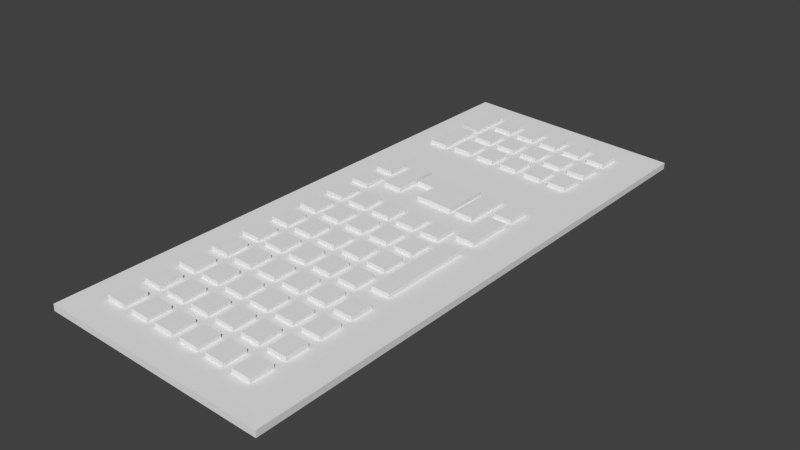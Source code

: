 # Source: Keyboard.blend  (saved by Blender 2.79.0; exported with 4.5.12 LTS)
import bpy
from mathutils import Matrix  # noqa: F401  (used for matrix-valued properties, if any)

bpy.ops.wm.read_factory_settings(use_empty=True)
scene = bpy.context.scene
scene.name = 'Scene'

# ---- collections
col_collection_1 = bpy.data.collections.new('Collection 1'); scene.collection.children.link(col_collection_1)

# ---- materials (node trees are filled in below, after node groups)
mat_material_004 = bpy.data.materials.new('Material.004')
mat_material_004.alpha_threshold = 0.0
mat_material_004.use_transparent_shadow = False
mat_material_004.roughness = 0.5
mat_material_005 = bpy.data.materials.new('Material.005')
mat_material_005.alpha_threshold = 0.0
mat_material_005.use_transparent_shadow = False
mat_material_005.roughness = 0.5
mat_material_006 = bpy.data.materials.new('Material.006')
mat_material_006.alpha_threshold = 0.0
mat_material_006.use_transparent_shadow = False
mat_material_006.roughness = 0.5

# ---- material node trees

# ---- world
world_world = bpy.data.worlds.new('World'); scene.world = world_world
world_world.color = (0.05088, 0.05088, 0.05088)
world_world.use_sun_shadow = False
world_world.sun_shadow_jitter_overblur = 0.0
world_world.cycles.sampling_method = 'MANUAL'

# ---- meshes
me_plane_001 = bpy.data.meshes.new('Plane.001')
me_plane_001.from_pydata([(-1.0, -1.0, 0.0), (1.0, -1.0, 0.0), (-1.0, 1.0, 0.0), (1.0, 1.0, 0.0), (-1.0, 0.0, 0.0), (0.0, -1.0, 0.0), (1.0, 0.0, 0.0), (0.0, 1.0, 0.0), (-0.02119, -0.01059, 0.0), (-1.0, -0.5, 0.0), (0.5, -1.0, 0.0), (1.0, 0.5, 0.0), (-0.5, 1.0, 0.0), (-1.0, 0.5, 0.0), (-0.5, -1.0, 0.0), (1.0, -0.5, 0.0), (0.5, 1.0, 0.0), (-0.02119, -0.5106, 0.0), (-0.5212, -0.01059, 0.0), (0.4788, -0.5106, 0.0), (-0.5212, -0.5106, 0.0), (-1.0, -0.75, 0.0), (0.75, -1.0, 0.0), (1.0, 0.75, 0.0), (-0.75, 1.0, 0.0), (-1.0, 0.25, 0.0), (-0.25, -1.0, 0.0), (1.0, -0.25, 0.0), (0.25, 1.0, 0.0), (-0.02119, 0.7606, 0.0), (-0.02119, -0.2606, 0.0), (-0.7712, -0.01059, 0.0), (0.2288, -0.01059, 0.0), (-1.0, -0.25, 0.0), (0.25, -1.0, 0.0), (1.0, 0.25, 0.0), (-0.25, 1.0, 0.0), (-1.0, 0.75, 0.0), (-0.75, -1.0, 0.0), (1.0, -0.75, 0.0), (0.75, 1.0, 0.0), (-0.02119, -0.7606, 0.0), (-0.2712, -0.01059, 0.0), (0.4788, -0.2712, 0.0), (0.4788, -0.7606, 0.0), (0.2288, -0.5106, 0.0), (-0.5212, -0.2606, 0.0), (-0.5212, -0.7606, 0.0), (-0.7712, -0.5106, 0.0), (-0.2712, -0.5106, 0.0), (-0.5212, 0.7606, 0.0), (-0.5212, 0.25, 0.0), (0.4788, 0.7606, 0.0), (0.4788, 0.2394, 0.0), (0.2288, 0.25, 0.0), (0.2288, 0.7606, 0.0), (-0.322, 0.2479, 0.0), (-0.7712, 0.2394, 0.0), (-0.7712, 0.7288, 0.0), (-0.2712, -0.7606, 0.0), (-0.7712, -0.7606, 0.0), (-0.7712, -0.2606, 0.0), (0.2288, -0.7606, 0.0), (0.2288, -0.2606, 0.0), (-0.2712, -0.2606, 0.0), (-0.2712, 0.7606, 0.0), (-1.0, -0.875, 0.0), (1.0, -0.875, 0.0), (-0.02119, -0.8856, 0.0), (0.4788, -0.8856, 0.0), (-0.5212, -0.8856, 0.0), (-0.2712, -0.8856, 0.0), (-0.7712, -0.8856, 0.0), (0.2288, -0.8856, 0.0), (1.0, -0.625, 0.0), (-0.02119, -0.6356, 0.0), (0.4788, -0.6356, 0.0), (-0.5212, -0.6356, 0.0), (-1.0, -0.625, 0.0), (-0.2712, -0.6356, 0.0), (-0.7712, -0.6356, 0.0), (0.2288, -0.6356, 0.0), (-1.0, -0.375, 0.0), (1.0, -0.375, 0.0), (-0.02119, -0.3856, 0.0), (-0.5212, -0.3856, 0.0), (-0.7712, -0.3856, 0.0), (0.2288, -0.3856, 0.0), (-0.2712, -0.3856, 0.0), (1.0, -0.125, 0.0), (-0.02119, -0.1356, 0.0), (0.4788, -0.1038, 0.0), (-0.5212, -0.1356, 0.0), (-1.0, -0.125, 0.0), (-0.7712, -0.1356, 0.0), (0.2288, -0.1356, 0.0), (-0.2712, -0.1356, 0.0), (-1.0, 0.125, 0.0), (1.0, 0.125, 0.0), (0.4788, 0.125, 0.0), (-0.7712, 0.1144, 0.0), (1.0, 0.375, 0.0), (-1.0, 0.375, 0.0), (-1.0, 0.625, 0.0), (1.0, 0.625, 0.0), (-0.02119, 0.6356, 0.0), (-0.5212, 0.6356, 0.0), (0.4788, 0.6356, 0.0), (0.2288, 0.6356, 0.0), (-0.7712, 0.625, 0.0), (-0.2712, 0.6356, 0.0), (1.0, 0.875, 0.0), (-0.02119, 0.8856, 0.0), (-0.5212, 0.8856, 0.0), (0.4788, 0.8856, 0.0), (-1.0, 0.875, 0.0), (0.2288, 0.8856, 0.0), (-0.7712, 0.8962, 0.0), (-0.2712, 0.8856, 0.0), (-0.02119, -0.05191, 0.0), (0.1462, -0.01059, 0.0), (-0.02119, -0.5519, 0.0), (-0.3538, -0.01059, 0.0), (0.4788, -0.02012, 0.0), (0.4788, -0.5519, 0.0), (0.1462, -0.5106, 0.0), (0.6462, -0.5106, 0.0), (-0.5212, -0.05191, 0.0), (-0.5212, -0.5519, 0.0), (-0.3538, -0.5106, 0.0), (-0.02119, 0.6769, 0.0), (-0.02119, -0.3019, 0.0), (-0.6038, -0.01059, 0.0), (0.3962, -0.01059, 0.0), (0.01271, 0.1642, 0.0), (-0.02119, -0.8019, 0.0), (-0.1038, -0.01059, 0.0), (0.4788, -0.3549, 0.0), (0.4788, -0.8019, 0.0), (0.3962, -0.5106, 0.0), (-0.5212, -0.3019, 0.0), (-0.5212, -0.8019, 0.0), (-0.6038, -0.5106, 0.0), (-0.1038, -0.5106, 0.0), (-0.5212, 0.6769, 0.0), (-0.5212, 0.1663, 0.0), (0.4788, 0.6769, 0.0), (0.4788, 0.2087, 0.0), (0.6462, 0.2394, 0.0), (0.2288, 0.1663, 0.0), (0.1801, 0.2479, 0.0), (0.3962, 0.25, 0.0), (0.2288, 0.6769, 0.0), (0.1462, 0.7606, 0.0), (0.3962, 0.7606, 0.0), (-0.3538, 0.25, 0.0), (-0.1547, 0.2479, 0.0), (-0.7712, 0.1981, 0.0), (-0.6038, 0.2394, 0.0), (-0.7712, 0.7087, 0.0), (-0.6038, 0.7288, 0.0), (-0.2712, -0.5519, 0.0), (-0.2712, -0.8019, 0.0), (-0.3538, -0.7606, 0.0), (-0.1038, -0.7606, 0.0), (-0.7712, -0.5519, 0.0), (-0.7712, -0.8019, 0.0), (-0.6038, -0.7606, 0.0), (-0.7712, -0.05191, 0.0), (-0.7712, -0.3019, 0.0), (-0.6038, -0.2606, 0.0), (0.6462, -0.7606, 0.0), (0.2288, -0.5519, 0.0), (0.2288, -0.8019, 0.0), (0.1462, -0.7606, 0.0), (0.3962, -0.7606, 0.0), (0.2288, -0.05191, 0.0), (0.2288, -0.3019, 0.0), (0.1462, -0.2606, 0.0), (0.3962, -0.2606, 0.0), (0.6462, -0.2712, 0.0), (-0.2712, -0.05191, 0.0), (-0.2712, -0.3019, 0.0), (-0.3538, -0.2606, 0.0), (-0.1038, -0.2606, 0.0), (-0.2712, 0.6769, 0.0), (-0.3538, 0.7606, 0.0), (-0.1038, 0.7606, 0.0), (0.6462, 0.7606, 0.0), (0.3962, -0.8856, 0.0), (0.1462, -0.8856, 0.0), (0.6462, -0.8856, 0.0), (-0.6038, -0.8856, 0.0), (-0.1038, -0.8856, 0.0), (-0.3538, -0.8856, 0.0), (-0.02119, -0.6769, 0.0), (0.4788, -0.6769, 0.0), (-0.5212, -0.6769, 0.0), (-0.2712, -0.6769, 0.0), (-0.7712, -0.6769, 0.0), (0.2288, -0.6769, 0.0), (0.1462, -0.6356, 0.0), (0.6462, -0.6356, 0.0), (-0.3538, -0.6356, 0.0), (-0.1038, -0.6356, 0.0), (-0.6038, -0.6356, 0.0), (0.3962, -0.6356, 0.0), (-0.02119, -0.4269, 0.0), (0.4788, -0.4269, 0.0), (-0.5212, -0.4269, 0.0), (-0.7712, -0.4269, 0.0), (0.2288, -0.4269, 0.0), (-0.2712, -0.4269, 0.0), (-0.1038, -0.3856, 0.0), (-0.3538, -0.3856, 0.0), (0.3962, -0.3856, 0.0), (0.1462, -0.3856, 0.0), (-0.6038, -0.3856, 0.0), (-0.02119, -0.1769, 0.0), (0.4788, -0.1875, 0.0), (-0.5212, -0.1769, 0.0), (-0.7712, -0.1769, 0.0), (0.2288, -0.1769, 0.0), (-0.2712, -0.1769, 0.0), (-0.3538, -0.1356, 0.0), (0.6462, -0.1038, 0.0), (0.1462, -0.1356, 0.0), (-0.6038, -0.1356, 0.0), (0.3962, -0.1356, 0.0), (-0.1038, -0.1356, 0.0), (-0.02119, 0.07309, 0.0), (-0.5212, 0.07309, 0.0), (0.4788, 0.04131, 0.0), (0.2288, 0.07309, 0.0), (-0.2712, 0.07309, 0.0), (-0.7712, 0.07309, 0.0), (-0.6038, 0.1144, 0.0), (0.6462, 0.125, 0.0), (0.01271, 0.3316, 0.0), (-0.5212, 0.3337, 0.0), (0.4788, 0.3231, 0.0), (0.2288, 0.3337, 0.0), (-0.322, 0.3316, 0.0), (-0.7712, 0.3231, 0.0), (-0.02119, 0.5519, 0.0), (-0.5212, 0.5519, 0.0), (0.4788, 0.5519, 0.0), (0.2288, 0.5519, 0.0), (-0.7712, 0.5413, 0.0), (-0.2712, 0.5519, 0.0), (0.6462, 0.6356, 0.0), (-0.1038, 0.6356, 0.0), (-0.3538, 0.6356, 0.0), (-0.6038, 0.625, 0.0), (0.3962, 0.6356, 0.0), (0.1462, 0.6356, 0.0), (-0.02119, 0.8019, 0.0), (-0.5212, 0.8019, 0.0), (0.4788, 0.8019, 0.0), (0.2288, 0.8019, 0.0), (-0.7712, 0.8125, 0.0), (-0.2712, 0.8019, 0.0), (0.6462, 0.8856, 0.0), (-0.3538, 0.8856, 0.0), (0.1462, 0.8856, 0.0), (0.3962, 0.8856, 0.0), (-0.6038, 0.8962, 0.0), (-0.1038, 0.8856, 0.0), (-0.1038, 0.8019, 0.0), (-0.6038, 0.8125, 0.0), (0.3962, 0.8019, 0.0), (0.1462, 0.8019, 0.0), (-0.3538, 0.8019, 0.0), (0.6462, 0.8019, 0.0), (0.1462, 0.5519, 0.0), (0.3962, 0.5519, 0.0), (-0.6038, 0.5413, 0.0), (-0.3538, 0.5519, 0.0), (-0.1038, 0.5519, 0.0), (0.6462, 0.5519, 0.0), (-0.6038, 0.3231, 0.0), (-0.1547, 0.3316, 0.0), (0.3962, 0.3337, 0.0), (0.6462, 0.3231, 0.0), (0.1801, 0.3316, 0.0), (-0.3538, 0.3337, 0.0), (0.6462, 0.04131, 0.0), (0.1462, 0.07309, 0.0), (0.3962, 0.07309, 0.0), (-0.3538, 0.07309, 0.0), (-0.1038, 0.07309, 0.0), (-0.6038, 0.07309, 0.0), (-0.1038, -0.1769, 0.0), (0.3962, -0.1769, 0.0), (-0.6038, -0.1769, 0.0), (0.1462, -0.1769, 0.0), (0.6462, -0.1875, 0.0), (-0.3538, -0.1769, 0.0), (-0.6038, -0.4269, 0.0), (0.1462, -0.4269, 0.0), (0.3962, -0.4269, 0.0), (0.6462, -0.4269, 0.0), (-0.3538, -0.4269, 0.0), (-0.1038, -0.4269, 0.0), (0.3962, -0.6769, 0.0), (-0.6038, -0.6769, 0.0), (-0.1038, -0.6769, 0.0), (-0.3538, -0.6769, 0.0), (0.6462, -0.6769, 0.0), (0.1462, -0.6769, 0.0), (0.6462, 0.6769, 0.0), (-0.1038, 0.6769, 0.0), (-0.3538, 0.6769, 0.0), (-0.1038, -0.3019, 0.0), (-0.3538, -0.3019, 0.0), (-0.3538, -0.05191, 0.0), (0.6462, -0.3549, 0.0), (0.6462, -0.02012, 0.0), (0.3962, -0.3019, 0.0), (0.1462, -0.3019, 0.0), (0.1462, -0.05191, 0.0), (0.3962, -0.8019, 0.0), (0.1462, -0.8019, 0.0), (0.1462, -0.5519, 0.0), (0.6462, -0.8019, 0.0), (0.6462, -0.5519, 0.0), (-0.6038, -0.3019, 0.0), (-0.6038, -0.8019, 0.0), (-0.1038, -0.8019, 0.0), (-0.3538, -0.8019, 0.0), (-0.3538, -0.5519, 0.0), (-0.6038, 0.7087, 0.0), (-0.6038, 0.1981, 0.0), (-0.1547, 0.1642, 0.0), (-0.3538, 0.1663, 0.0), (0.3962, 0.6769, 0.0), (0.1462, 0.6769, 0.0), (0.3962, 0.1663, 0.0), (0.1801, 0.1642, 0.0), (0.6462, 0.2087, 0.0), (-0.1038, -0.5519, 0.0), (-0.6038, -0.5519, 0.0), (-0.6038, -0.05191, 0.0), (0.3962, -0.5519, 0.0), (0.3962, -0.05191, 0.0), (-0.1038, -0.05191, 0.0), (0.1462, -0.01059, 0.1468), (-0.02119, -0.01059, 0.1468), (-0.3538, -0.01059, 0.1468), (-0.5212, -0.01059, 0.1468), (0.1462, -0.5106, 0.1468), (-0.02119, -0.5106, 0.1468), (0.6462, -0.5106, 0.1468), (0.4788, -0.5106, 0.1468), (-0.3538, -0.5106, 0.1468), (-0.5212, -0.5106, 0.1468), (-0.02119, 0.6769, 0.1468), (-0.02119, 0.7606, 0.1468), (-0.6038, -0.01059, 0.1468), (-0.7712, -0.01059, 0.1468), (0.3962, -0.01059, 0.1468), (0.2288, -0.01059, 0.1468), (0.01271, 0.1642, 0.1468), (0.01271, 0.2479, 0.1468), (-0.1038, -0.01059, 0.1468), (-0.2712, -0.01059, 0.1468), (0.4788, -0.3549, 0.1468), (0.4788, -0.2712, 0.1468), (0.3962, -0.5106, 0.1468), (0.2288, -0.5106, 0.1468), (-0.6038, -0.5106, 0.1468), (-0.7712, -0.5106, 0.1468), (-0.1038, -0.5106, 0.1468), (-0.2712, -0.5106, 0.1468), (-0.5212, 0.6769, 0.1468), (-0.5212, 0.7606, 0.1468), (-0.5212, 0.1663, 0.1468), (-0.5212, 0.25, 0.1468), (0.4788, 0.6769, 0.1468), (0.4788, 0.7606, 0.1468), (0.6462, 0.2394, 0.1468), (0.4788, 0.2394, 0.1468), (0.2288, 0.1663, 0.1468), (0.2288, 0.25, 0.1468), (0.1801, 0.2479, 0.1468), (0.3962, 0.25, 0.1468), (0.2288, 0.6769, 0.1468), (0.2288, 0.7606, 0.1468), (0.1462, 0.7606, 0.1468), (0.3962, 0.7606, 0.1468), (-0.3538, 0.25, 0.1468), (-0.1547, 0.2479, 0.1468), (-0.322, 0.2479, 0.1468), (-0.6038, 0.2394, 0.1468), (-0.7712, 0.2394, 0.1468), (-0.6038, 0.7288, 0.1468), (-0.7712, 0.7288, 0.1468), (-0.3538, -0.7606, 0.1468), (-0.5212, -0.7606, 0.1468), (-0.1038, -0.7606, 0.1468), (-0.2712, -0.7606, 0.1468), (-0.6038, -0.7606, 0.1468), (-0.7712, -0.7606, 0.1468), (-0.6038, -0.2606, 0.1468), (-0.7712, -0.2606, 0.1468), (0.6462, -0.7606, 0.1468), (0.4788, -0.7606, 0.1468), (0.1462, -0.7606, 0.1468), (-0.02119, -0.7606, 0.1468), (0.3962, -0.7606, 0.1468), (0.2288, -0.7606, 0.1468), (0.1462, -0.2606, 0.1468), (-0.02119, -0.2606, 0.1468), (0.3962, -0.2606, 0.1468), (0.2288, -0.2606, 0.1468), (0.6462, -0.2712, 0.1468), (-0.3538, -0.2606, 0.1468), (-0.5212, -0.2606, 0.1468), (-0.1038, -0.2606, 0.1468), (-0.2712, -0.2606, 0.1468), (-0.2712, 0.6769, 0.1468), (-0.2712, 0.7606, 0.1468), (-0.3538, 0.7606, 0.1468), (-0.1038, 0.7606, 0.1468), (0.6462, 0.7606, 0.1468), (0.3962, -0.8856, 0.1468), (0.2288, -0.8856, 0.1468), (0.1462, -0.8856, 0.1468), (-0.02119, -0.8856, 0.1468), (0.6462, -0.8856, 0.1468), (0.4788, -0.8856, 0.1468), (-0.6038, -0.8856, 0.1468), (-0.7712, -0.8856, 0.1468), (-0.1038, -0.8856, 0.1468), (-0.2712, -0.8856, 0.1468), (-0.3538, -0.8856, 0.1468), (-0.5212, -0.8856, 0.1468), (0.1462, -0.6356, 0.1468), (-0.02119, -0.6356, 0.1468), (0.6462, -0.6356, 0.1468), (0.4788, -0.6356, 0.1468), (-0.3538, -0.6356, 0.1468), (-0.5212, -0.6356, 0.1468), (-0.1038, -0.6356, 0.1468), (-0.2712, -0.6356, 0.1468), (-0.6038, -0.6356, 0.1468), (-0.7712, -0.6356, 0.1468), (0.3962, -0.6356, 0.1468), (0.2288, -0.6356, 0.1468), (-0.1038, -0.3856, 0.1468), (-0.2712, -0.3856, 0.1468), (-0.3538, -0.3856, 0.1468), (-0.5212, -0.3856, 0.1468), (0.3962, -0.3856, 0.1468), (0.2288, -0.3856, 0.1468), (0.1462, -0.3856, 0.1468), (-0.02119, -0.3856, 0.1468), (-0.6038, -0.3856, 0.1468), (-0.7712, -0.3856, 0.1468), (0.4788, -0.1875, 0.1468), (0.4788, -0.1038, 0.1468), (-0.3538, -0.1356, 0.1468), (-0.5212, -0.1356, 0.1468), (0.6462, -0.1038, 0.1468), (0.1462, -0.1356, 0.1468), (-0.02119, -0.1356, 0.1468), (-0.6038, -0.1356, 0.1468), (-0.7712, -0.1356, 0.1468), (0.3962, -0.1356, 0.1468), (0.2288, -0.1356, 0.1468), (-0.1038, -0.1356, 0.1468), (-0.2712, -0.1356, 0.1468), (0.4788, 0.04131, 0.1468), (0.4788, 0.125, 0.1468), (-0.6038, 0.1144, 0.1468), (-0.7712, 0.1144, 0.1468), (0.6462, 0.125, 0.1468), (-0.02119, 0.5519, 0.1468), (-0.02119, 0.6356, 0.1468), (-0.5212, 0.5519, 0.1468), (-0.5212, 0.6356, 0.1468), (0.4788, 0.5519, 0.1468), (0.4788, 0.6356, 0.1468), (0.2288, 0.5519, 0.1468), (0.2288, 0.6356, 0.1468), (-0.7712, 0.5413, 0.1468), (-0.7712, 0.625, 0.1468), (-0.2712, 0.5519, 0.1468), (-0.2712, 0.6356, 0.1468), (0.6462, 0.6356, 0.1468), (-0.1038, 0.6356, 0.1468), (-0.3538, 0.6356, 0.1468), (-0.6038, 0.625, 0.1468), (0.3962, 0.6356, 0.1468), (0.1462, 0.6356, 0.1468), (-0.02119, 0.8019, 0.1468), (-0.02119, 0.8856, 0.1468), (-0.5212, 0.8019, 0.1468), (-0.5212, 0.8856, 0.1468), (0.4788, 0.8019, 0.1468), (0.4788, 0.8856, 0.1468), (0.2288, 0.8019, 0.1468), (0.2288, 0.8856, 0.1468), (-0.7712, 0.8125, 0.1468), (-0.7712, 0.8962, 0.1468), (-0.2712, 0.8019, 0.1468), (-0.2712, 0.8856, 0.1468), (0.6462, 0.8856, 0.1468), (-0.3538, 0.8856, 0.1468), (0.1462, 0.8856, 0.1468), (0.3962, 0.8856, 0.1468), (-0.6038, 0.8962, 0.1468), (-0.1038, 0.8856, 0.1468), (-0.02119, -0.05191, 0.1468), (-0.02119, -0.5519, 0.1468), (0.4788, -0.02012, 0.1468), (0.4788, -0.5519, 0.1468), (-0.5212, -0.05191, 0.1468), (-0.5212, -0.5519, 0.1468), (-0.02119, -0.3019, 0.1468), (-0.02119, -0.8019, 0.1468), (0.4788, -0.8019, 0.1468), (-0.5212, -0.3019, 0.1468), (-0.5212, -0.8019, 0.1468), (0.4788, 0.2087, 0.1468), (-0.7712, 0.1981, 0.1468), (-0.7712, 0.7087, 0.1468), (-0.2712, -0.5519, 0.1468), (-0.2712, -0.8019, 0.1468), (-0.7712, -0.5519, 0.1468), (-0.7712, -0.8019, 0.1468), (-0.7712, -0.05191, 0.1468), (-0.7712, -0.3019, 0.1468), (0.2288, -0.5519, 0.1468), (0.2288, -0.8019, 0.1468), (0.2288, -0.05191, 0.1468), (0.2288, -0.3019, 0.1468), (-0.2712, -0.05191, 0.1468), (-0.2712, -0.3019, 0.1468), (-0.02119, -0.6769, 0.1468), (0.4788, -0.6769, 0.1468), (-0.5212, -0.6769, 0.1468), (-0.2712, -0.6769, 0.1468), (-0.7712, -0.6769, 0.1468), (0.2288, -0.6769, 0.1468), (-0.02119, -0.4269, 0.1468), (0.4788, -0.4269, 0.1468), (-0.5212, -0.4269, 0.1468), (-0.7712, -0.4269, 0.1468), (0.2288, -0.4269, 0.1468), (-0.2712, -0.4269, 0.1468), (-0.02119, -0.1769, 0.1468), (-0.5212, -0.1769, 0.1468), (-0.7712, -0.1769, 0.1468), (0.2288, -0.1769, 0.1468), (-0.2712, -0.1769, 0.1468), (-0.02119, 0.07309, 0.1468), (-0.5212, 0.07309, 0.1468), (0.2288, 0.07309, 0.1468), (-0.2712, 0.07309, 0.1468), (-0.7712, 0.07309, 0.1468), (0.01271, 0.3316, 0.1468), (-0.5212, 0.3337, 0.1468), (0.4788, 0.3231, 0.1468), (0.2288, 0.3337, 0.1468), (-0.322, 0.3316, 0.1468), (-0.7712, 0.3231, 0.1468), (-0.1038, 0.8019, 0.1468), (-0.6038, 0.8125, 0.1468), (0.3962, 0.8019, 0.1468), (0.1462, 0.8019, 0.1468), (-0.3538, 0.8019, 0.1468), (0.6462, 0.8019, 0.1468), (0.1462, 0.5519, 0.1468), (0.3962, 0.5519, 0.1468), (-0.6038, 0.5413, 0.1468), (-0.3538, 0.5519, 0.1468), (-0.1038, 0.5519, 0.1468), (0.6462, 0.5519, 0.1468), (-0.6038, 0.3231, 0.1468), (-0.1547, 0.3316, 0.1468), (0.3962, 0.3337, 0.1468), (0.6462, 0.3231, 0.1468), (0.1801, 0.3316, 0.1468), (-0.3538, 0.3337, 0.1468), (0.6462, 0.04131, 0.1468), (0.1462, 0.07309, 0.1468), (0.3962, 0.07309, 0.1468), (-0.3538, 0.07309, 0.1468), (-0.1038, 0.07309, 0.1468), (-0.6038, 0.07309, 0.1468), (-0.1038, -0.1769, 0.1468), (0.3962, -0.1769, 0.1468), (-0.6038, -0.1769, 0.1468), (0.1462, -0.1769, 0.1468), (0.6462, -0.1875, 0.1468), (-0.3538, -0.1769, 0.1468), (-0.6038, -0.4269, 0.1468), (0.1462, -0.4269, 0.1468), (0.3962, -0.4269, 0.1468), (0.6462, -0.4269, 0.1468), (-0.3538, -0.4269, 0.1468), (-0.1038, -0.4269, 0.1468), (0.3962, -0.6769, 0.1468), (-0.6038, -0.6769, 0.1468), (-0.1038, -0.6769, 0.1468), (-0.3538, -0.6769, 0.1468), (0.6462, -0.6769, 0.1468), (0.1462, -0.6769, 0.1468), (0.6462, 0.6769, 0.1468), (-0.1038, 0.6769, 0.1468), (-0.3538, 0.6769, 0.1468), (-0.1038, -0.3019, 0.1468), (-0.3538, -0.3019, 0.1468), (-0.3538, -0.05191, 0.1468), (0.6462, -0.3549, 0.1468), (0.6462, -0.02012, 0.1468), (0.3962, -0.3019, 0.1468), (0.1462, -0.3019, 0.1468), (0.1462, -0.05191, 0.1468), (0.3962, -0.8019, 0.1468), (0.1462, -0.8019, 0.1468), (0.1462, -0.5519, 0.1468), (0.6462, -0.8019, 0.1468), (0.6462, -0.5519, 0.1468), (-0.6038, -0.3019, 0.1468), (-0.6038, -0.8019, 0.1468), (-0.1038, -0.8019, 0.1468), (-0.3538, -0.8019, 0.1468), (-0.3538, -0.5519, 0.1468), (-0.6038, 0.7087, 0.1468), (-0.6038, 0.1981, 0.1468), (-0.1547, 0.1642, 0.1468), (-0.3538, 0.1663, 0.1468), (0.3962, 0.6769, 0.1468), (0.1462, 0.6769, 0.1468), (0.3962, 0.1663, 0.1468), (0.1801, 0.1642, 0.1468), (0.6462, 0.2087, 0.1468), (-0.1038, -0.5519, 0.1468), (-0.6038, -0.5519, 0.1468), (-0.6038, -0.05191, 0.1468), (0.3962, -0.5519, 0.1468), (0.3962, -0.05191, 0.1468), (-0.1038, -0.05191, 0.1468), (-1.0, -0.875, 0.08809), (-1.0, -1.0, 0.08809), (0.75, -1.0, 0.08809), (1.0, -1.0, 0.08809), (1.0, 0.875, 0.08809), (1.0, 1.0, 0.08809), (-0.75, 1.0, 0.08809), (-1.0, 1.0, 0.08809), (-1.0, 0.125, 0.08809), (-1.0, 0.0, 0.08809), (-0.25, -1.0, 0.08809), (0.0, -1.0, 0.08809), (1.0, -0.125, 0.08809), (1.0, 0.0, 0.08809), (0.25, 1.0, 0.08809), (0.0, 1.0, 0.08809), (-0.02119, 0.8856, 0.08809), (-0.02119, -0.05191, 0.08809), (-0.02119, -0.01059, 0.08809), (-0.7712, -0.01059, 0.08809), (0.1462, -0.01059, 0.08809), (-1.0, -0.375, 0.08809), (-1.0, -0.5, 0.08809), (0.25, -1.0, 0.08809), (0.5, -1.0, 0.08809), (1.0, 0.375, 0.08809), (1.0, 0.5, 0.08809), (-0.25, 1.0, 0.08809), (-0.5, 1.0, 0.08809), (-1.0, 0.625, 0.08809), (-1.0, 0.5, 0.08809), (-0.75, -1.0, 0.08809), (-0.5, -1.0, 0.08809), (1.0, -0.625, 0.08809), (1.0, -0.5, 0.08809), (0.75, 1.0, 0.08809), (0.5, 1.0, 0.08809), (0.0, 0.4375, 0.08809), (0.0, 0.5, 0.08809), (-0.02119, -0.5519, 0.08809), (-0.02119, -0.5106, 0.08809), (-0.3538, -0.01059, 0.08809), (-0.5212, -0.01059, 0.08809), (0.625, 0.0, 0.08809), (0.5, 0.0, 0.08809), (0.4788, -0.02012, 0.08809), (0.4788, -0.5519, 0.08809), (0.4788, -0.5106, 0.08809), (0.1462, -0.5106, 0.08809), (0.6462, -0.5106, 0.08809), (-0.5212, -0.05191, 0.08809), (-0.5212, -0.5519, 0.08809), (-0.5212, -0.5106, 0.08809), (-0.7712, -0.5106, 0.08809), (-0.3538, -0.5106, 0.08809), (-0.5212, 0.8856, 0.08809), (-0.5, 0.4375, 0.08809), (-0.5, 0.5, 0.08809), (-0.75, 0.5, 0.08809), (-0.375, 0.5, 0.08809), (0.4788, 0.8856, 0.08809), (0.5, 0.4375, 0.08809), (0.5, 0.5, 0.08809), (0.125, 0.5, 0.08809), (0.625, 0.5, 0.08809), (-1.0, -0.625, 0.08809), (-1.0, -0.75, 0.08809), (1.0, 0.625, 0.08809), (1.0, 0.75, 0.08809), (-1.0, 0.375, 0.08809), (-1.0, 0.25, 0.08809), (1.0, -0.375, 0.08809), (1.0, -0.25, 0.08809), (-0.02119, 0.6769, 0.08809), (-0.02119, 0.7606, 0.08809), (-0.02119, -0.3019, 0.08809), (-0.02119, -0.2606, 0.08809), (-0.6038, -0.01059, 0.08809), (0.3962, -0.01059, 0.08809), (0.2288, -0.01059, 0.08809), (-1.0, -0.125, 0.08809), (-1.0, -0.25, 0.08809), (1.0, 0.125, 0.08809), (1.0, 0.25, 0.08809), (-1.0, 0.875, 0.08809), (-1.0, 0.75, 0.08809), (1.0, -0.875, 0.08809), (1.0, -0.75, 0.08809), (-0.02119, -0.8019, 0.08809), (-0.02119, -0.7606, 0.08809), (-0.1038, -0.01059, 0.08809), (-0.2712, -0.01059, 0.08809), (0.75, 0.0, 0.08809), (0.4788, -0.3549, 0.08809), (0.4788, -0.2712, 0.08809), (0.4788, -0.8019, 0.08809), (0.4788, -0.7606, 0.08809), (0.3962, -0.5106, 0.08809), (0.2288, -0.5106, 0.08809), (0.75, -0.5, 0.08809), (-0.5212, -0.3019, 0.08809), (-0.5212, -0.2606, 0.08809), (-0.5212, -0.8019, 0.08809), (-0.5212, -0.7606, 0.08809), (-0.6038, -0.5106, 0.08809), (-0.1038, -0.5106, 0.08809), (-0.2712, -0.5106, 0.08809), (-0.5212, 0.6769, 0.08809), (-0.5212, 0.7606, 0.08809), (-0.5212, 0.1663, 0.08809), (-0.5212, 0.25, 0.08809), (-0.625, 0.5, 0.08809), (-0.125, 0.5, 0.08809), (-0.25, 0.5, 0.08809), (0.4788, 0.6769, 0.08809), (0.4788, 0.7606, 0.08809), (0.4788, 0.2087, 0.08809), (0.4788, 0.2394, 0.08809), (0.375, 0.5, 0.08809), (0.25, 0.5, 0.08809), (0.75, 0.5, 0.08809), (0.75, 0.4375, 0.08809), (0.75, 0.1875, 0.08809), (0.75, 0.25, 0.08809), (0.6462, 0.2394, 0.08809), (0.25, 0.4375, 0.08809), (0.2288, 0.1663, 0.08809), (0.2288, 0.25, 0.08809), (0.2288, 0.8856, 0.08809), (0.2288, 0.6769, 0.08809), (0.2288, 0.7606, 0.08809), (0.1462, 0.7606, 0.08809), (0.3962, 0.7606, 0.08809), (-0.25, 0.4375, 0.08809), (-0.25, 0.1875, 0.08809), (-0.322, 0.2479, 0.08809), (-0.1547, 0.2479, 0.08809), (-0.75, 0.4375, 0.08809), (-0.7712, 0.1981, 0.08809), (-0.7712, 0.2394, 0.08809), (-0.6038, 0.2394, 0.08809), (-0.7712, 0.8962, 0.08809), (-0.7712, 0.7087, 0.08809), (-0.7712, 0.7288, 0.08809), (-0.6038, 0.7288, 0.08809), (-0.2712, -0.5519, 0.08809), (-0.2712, -0.8019, 0.08809), (-0.2712, -0.7606, 0.08809), (-0.3538, -0.7606, 0.08809), (-0.1038, -0.7606, 0.08809), (-0.7712, -0.5519, 0.08809), (-0.7712, -0.8019, 0.08809), (-0.7712, -0.7606, 0.08809), (-0.6038, -0.7606, 0.08809), (-0.7712, -0.05191, 0.08809), (-0.7712, -0.3019, 0.08809), (-0.7712, -0.2606, 0.08809), (-0.6038, -0.2606, 0.08809), (0.75, -0.5625, 0.08809), (0.75, -0.8125, 0.08809), (0.75, -0.75, 0.08809), (0.6462, -0.7606, 0.08809), (0.2288, -0.5519, 0.08809), (0.2288, -0.8019, 0.08809), (0.2288, -0.7606, 0.08809), (0.1462, -0.7606, 0.08809), (0.3962, -0.7606, 0.08809), (0.2288, -0.05191, 0.08809), (0.2288, -0.3019, 0.08809), (0.2288, -0.2606, 0.08809), (0.1462, -0.2606, 0.08809), (0.3962, -0.2606, 0.08809), (0.75, -0.0625, 0.08809), (0.75, -0.3125, 0.08809), (0.75, -0.25, 0.08809), (-0.2712, -0.05191, 0.08809), (-0.2712, -0.3019, 0.08809), (-0.2712, -0.2606, 0.08809), (-0.3538, -0.2606, 0.08809), (-0.1038, -0.2606, 0.08809), (-0.2712, 0.8856, 0.08809), (-0.2712, 0.6769, 0.08809), (-0.2712, 0.7606, 0.08809), (-0.3538, 0.7606, 0.08809), (-0.1038, 0.7606, 0.08809), (0.75, 0.875, 0.08809), (0.75, 0.6875, 0.08809), (0.75, 0.75, 0.08809), (0.6462, 0.7606, 0.08809), (-0.02119, -0.8856, 0.08809), (0.4788, -0.8856, 0.08809), (-0.5212, -0.8856, 0.08809), (-0.2712, -0.8856, 0.08809), (-0.7712, -0.8856, 0.08809), (0.75, -0.875, 0.08809), (0.2288, -0.8856, 0.08809), (0.3962, -0.8856, 0.08809), (0.1462, -0.8856, 0.08809), (0.6462, -0.8856, 0.08809), (-0.6038, -0.8856, 0.08809), (-0.1038, -0.8856, 0.08809), (-0.3538, -0.8856, 0.08809), (-0.02119, -0.6769, 0.08809), (-0.02119, -0.6356, 0.08809), (0.4788, -0.6769, 0.08809), (0.4788, -0.6356, 0.08809), (-0.5212, -0.6769, 0.08809), (-0.5212, -0.6356, 0.08809), (-0.2712, -0.6769, 0.08809), (-0.2712, -0.6356, 0.08809), (-0.7712, -0.6769, 0.08809), (-0.7712, -0.6356, 0.08809), (0.75, -0.6875, 0.08809), (0.75, -0.625, 0.08809), (0.2288, -0.6769, 0.08809), (0.2288, -0.6356, 0.08809), (0.1462, -0.6356, 0.08809), (0.6462, -0.6356, 0.08809), (-0.3538, -0.6356, 0.08809), (-0.1038, -0.6356, 0.08809), (-0.6038, -0.6356, 0.08809), (0.3962, -0.6356, 0.08809), (-0.02119, -0.4269, 0.08809), (-0.02119, -0.3856, 0.08809), (0.4788, -0.4269, 0.08809), (0.5, -0.375, 0.08809), (-0.5212, -0.4269, 0.08809), (-0.5212, -0.3856, 0.08809), (-0.7712, -0.4269, 0.08809), (-0.7712, -0.3856, 0.08809), (0.2288, -0.4269, 0.08809), (0.2288, -0.3856, 0.08809), (0.75, -0.4375, 0.08809), (0.75, -0.375, 0.08809), (-0.2712, -0.4269, 0.08809), (-0.2712, -0.3856, 0.08809), (-0.1038, -0.3856, 0.08809), (-0.3538, -0.3856, 0.08809), (0.625, -0.375, 0.08809), (0.3962, -0.3856, 0.08809), (0.1462, -0.3856, 0.08809), (-0.6038, -0.3856, 0.08809), (-0.02119, -0.1769, 0.08809), (-0.02119, -0.1356, 0.08809), (0.4788, -0.1875, 0.08809), (0.4788, -0.1038, 0.08809), (-0.5212, -0.1769, 0.08809), (-0.5212, -0.1356, 0.08809), (-0.7712, -0.1769, 0.08809), (-0.7712, -0.1356, 0.08809), (0.2288, -0.1769, 0.08809), (0.2288, -0.1356, 0.08809), (0.75, -0.1875, 0.08809), (0.75, -0.125, 0.08809), (-0.2712, -0.1769, 0.08809), (-0.2712, -0.1356, 0.08809), (-0.3538, -0.1356, 0.08809), (0.1462, -0.1356, 0.08809), (-0.6038, -0.1356, 0.08809), (0.3962, -0.1356, 0.08809), (-0.1038, -0.1356, 0.08809), (-0.02119, 0.07309, 0.08809), (0.0, 0.125, 0.08809), (-0.5212, 0.07309, 0.08809), (-0.5, 0.125, 0.08809), (0.4788, 0.04131, 0.08809), (0.4788, 0.125, 0.08809), (0.75, 0.0625, 0.08809), (0.75, 0.125, 0.08809), (0.2288, 0.07309, 0.08809), (0.25, 0.125, 0.08809), (-0.2712, 0.07309, 0.08809), (-0.25, 0.125, 0.08809), (-0.7712, 0.07309, 0.08809), (-0.7712, 0.1144, 0.08809), (-0.6038, 0.1144, 0.08809), (-0.125, 0.125, 0.08809), (-0.375, 0.125, 0.08809), (0.375, 0.125, 0.08809), (0.125, 0.125, 0.08809), (0.01271, 0.3316, 0.08809), (0.0, 0.375, 0.08809), (-0.5212, 0.3337, 0.08809), (-0.5, 0.375, 0.08809), (0.4788, 0.3231, 0.08809), (0.5, 0.375, 0.08809), (0.75, 0.3125, 0.08809), (0.75, 0.375, 0.08809), (0.2288, 0.3337, 0.08809), (0.25, 0.375, 0.08809), (-0.322, 0.3316, 0.08809), (-0.25, 0.375, 0.08809), (-0.7712, 0.3231, 0.08809), (-0.75, 0.375, 0.08809), (-0.375, 0.375, 0.08809), (0.125, 0.375, 0.08809), (0.625, 0.375, 0.08809), (0.375, 0.375, 0.08809), (-0.125, 0.375, 0.08809), (-0.625, 0.375, 0.08809), (-0.02119, 0.5519, 0.08809), (-0.02119, 0.6356, 0.08809), (-0.5212, 0.5519, 0.08809), (-0.5212, 0.6356, 0.08809), (0.4788, 0.5519, 0.08809), (0.4788, 0.6356, 0.08809), (0.2288, 0.5519, 0.08809), (0.2288, 0.6356, 0.08809), (-0.7712, 0.5413, 0.08809), (-0.7712, 0.625, 0.08809), (-0.2712, 0.5519, 0.08809), (-0.2712, 0.6356, 0.08809), (0.75, 0.5625, 0.08809), (0.75, 0.625, 0.08809), (0.6462, 0.6356, 0.08809), (-0.1038, 0.6356, 0.08809), (-0.3538, 0.6356, 0.08809), (0.3962, 0.6356, 0.08809), (0.1462, 0.6356, 0.08809), (-0.02119, 0.8019, 0.08809), (-0.5212, 0.8019, 0.08809), (0.4788, 0.8019, 0.08809), (0.2288, 0.8019, 0.08809), (-0.7712, 0.8125, 0.08809), (-0.2712, 0.8019, 0.08809), (0.75, 0.8125, 0.08809), (0.6462, 0.8856, 0.08809), (-0.3538, 0.8856, 0.08809), (0.1462, 0.8856, 0.08809), (0.3962, 0.8856, 0.08809), (-0.6038, 0.8962, 0.08809), (-0.1038, 0.8856, 0.08809), (0.01271, 0.1642, 0.08809), (0.1801, 0.2479, 0.08809), (0.3962, 0.25, 0.08809), (-0.3538, 0.25, 0.08809), (0.6462, -0.2712, 0.08809), (0.6462, -0.1038, 0.08809), (0.6462, 0.125, 0.08809), (-0.6038, 0.625, 0.08809), (-0.1038, 0.8019, 0.08809), (-0.6038, 0.8125, 0.08809), (0.3962, 0.8019, 0.08809), (0.1462, 0.8019, 0.08809), (-0.3538, 0.8019, 0.08809), (0.6462, 0.8019, 0.08809), (0.1462, 0.5519, 0.08809), (0.3962, 0.5519, 0.08809), (-0.6038, 0.5413, 0.08809), (-0.3538, 0.5519, 0.08809), (-0.1038, 0.5519, 0.08809), (0.6462, 0.5519, 0.08809), (-0.6038, 0.3231, 0.08809), (-0.1547, 0.3316, 0.08809), (0.3962, 0.3337, 0.08809), (0.6462, 0.3231, 0.08809), (0.1801, 0.3316, 0.08809), (-0.3538, 0.3337, 0.08809), (0.6462, 0.04131, 0.08809), (0.1462, 0.07309, 0.08809), (0.3962, 0.07309, 0.08809), (-0.3538, 0.07309, 0.08809), (-0.1038, 0.07309, 0.08809), (-0.6038, 0.07309, 0.08809), (-0.1038, -0.1769, 0.08809), (0.3962, -0.1769, 0.08809), (-0.6038, -0.1769, 0.08809), (0.1462, -0.1769, 0.08809), (0.6462, -0.1875, 0.08809), (-0.3538, -0.1769, 0.08809), (-0.6038, -0.4269, 0.08809), (0.1462, -0.4269, 0.08809), (0.3962, -0.4269, 0.08809), (0.6462, -0.4269, 0.08809), (-0.3538, -0.4269, 0.08809), (-0.1038, -0.4269, 0.08809), (0.3962, -0.6769, 0.08809), (-0.6038, -0.6769, 0.08809), (-0.1038, -0.6769, 0.08809), (-0.3538, -0.6769, 0.08809), (0.6462, -0.6769, 0.08809), (0.1462, -0.6769, 0.08809), (0.6462, 0.6769, 0.08809), (-0.1038, 0.6769, 0.08809), (-0.3538, 0.6769, 0.08809), (-0.1038, -0.3019, 0.08809), (-0.3538, -0.3019, 0.08809), (-0.3538, -0.05191, 0.08809), (0.6462, -0.3549, 0.08809), (0.6462, -0.02012, 0.08809), (0.3962, -0.3019, 0.08809), (0.1462, -0.3019, 0.08809), (0.1462, -0.05191, 0.08809), (0.3962, -0.8019, 0.08809), (0.1462, -0.8019, 0.08809), (0.1462, -0.5519, 0.08809), (0.6462, -0.8019, 0.08809), (0.6462, -0.5519, 0.08809), (-0.6038, -0.3019, 0.08809), (-0.6038, -0.8019, 0.08809), (-0.1038, -0.8019, 0.08809), (-0.3538, -0.8019, 0.08809), (-0.3538, -0.5519, 0.08809), (-0.6038, 0.7087, 0.08809), (-0.6038, 0.1981, 0.08809), (-0.1547, 0.1642, 0.08809), (-0.3538, 0.1663, 0.08809), (-0.375, 0.4375, 0.08809), (0.3962, 0.6769, 0.08809), (0.1462, 0.6769, 0.08809), (0.3962, 0.1663, 0.08809), (0.1801, 0.1642, 0.08809), (0.125, 0.4375, 0.08809), (0.6462, 0.2087, 0.08809), (0.625, 0.4375, 0.08809), (0.375, 0.4375, 0.08809), (-0.125, 0.4375, 0.08809), (-0.625, 0.4375, 0.08809), (-0.1038, -0.5519, 0.08809), (-0.6038, -0.5519, 0.08809), (-0.6038, -0.05191, 0.08809), (0.3962, -0.5519, 0.08809), (0.3962, -0.05191, 0.08809), (-0.1038, -0.05191, 0.08809), (-1.0, -0.9375, 0.0), (0.875, -1.0, 0.0), (1.0, 0.9375, 0.0), (-0.875, 1.0, 0.0), (-1.0, 0.0625, 0.0), (-0.125, -1.0, 0.0), (1.0, -0.0625, 0.0), (0.125, 1.0, 0.0), (-1.0, -0.4375, 0.0), (0.375, -1.0, 0.0), (1.0, 0.4375, 0.0), (-0.375, 1.0, 0.0), (-1.0, 0.5625, 0.0), (-0.625, -1.0, 0.0), (1.0, -0.5625, 0.0), (0.625, 1.0, 0.0), (-1.0, -0.6875, 0.0), (0.625, -1.0, 0.0), (1.0, 0.6875, 0.0), (-0.625, 1.0, 0.0), (-1.0, 0.3125, 0.0), (-0.375, -1.0, 0.0), (1.0, -0.3125, 0.0), (0.375, 1.0, 0.0), (-1.0, -0.1875, 0.0), (0.125, -1.0, 0.0), (1.0, 0.1875, 0.0), (-0.125, 1.0, 0.0), (-1.0, 0.8125, 0.0), (-0.875, -1.0, 0.0), (1.0, -0.8125, 0.0), (0.875, 1.0, 0.0), (-1.0, -0.8125, 0.0), (1.0, -0.9375, 0.0), (1.0, -0.6875, 0.0), (-1.0, -0.5625, 0.0), (-1.0, -0.3125, 0.0), (1.0, -0.4375, 0.0), (1.0, -0.1875, 0.0), (-1.0, -0.0625, 0.0), (-1.0, 0.1875, 0.0), (1.0, 0.0625, 0.0), (1.0, 0.3125, 0.0), (-1.0, 0.4375, 0.0), (-1.0, 0.6875, 0.0), (1.0, 0.5625, 0.0), (1.0, 0.8125, 0.0), (-1.0, 0.9375, 0.0)], [], [(24, 1072, 2, 652, 651), (164, 59, 792, 794), (229, 96, 900, 905), (155, 334, 1051, 980), (111, 1071, 3, 650, 649), (281, 238, 925, 998), (163, 47, 748, 793), (134, 333, 1050, 977), (22, 1070, 1, 648, 647), (242, 281, 998, 935), (197, 307, 1024, 851), (228, 95, 896, 904), (18, 231, 908, 687), (66, 1069, 0, 646, 645), (307, 163, 793, 1024), (227, 94, 894, 903), (8, 230, 906, 663), (160, 58, 788, 789), (333, 156, 781, 1050), (226, 90, 888, 902), (243, 280, 997, 937), (198, 306, 1023, 853), (157, 332, 1049, 783), (70, 141, 747, 836), (280, 158, 785, 997), (306, 164, 794, 1023), (224, 92, 892, 901), (86, 217, 457, 458), (332, 236, 920, 1049), (85, 140, 745, 872), (158, 57, 784, 785), (69, 138, 740, 835), (279, 246, 949, 996), (199, 305, 1022, 855), (159, 331, 1048, 787), (64, 223, 899, 822), (305, 167, 798, 1022), (331, 253, 984, 1048), (250, 279, 996, 959), (156, 56, 780, 781), (4, 1108, 93, 725, 654), (68, 135, 733, 834), (63, 222, 895, 814), (61, 221, 893, 801), (278, 249, 955, 995), (200, 304, 1021, 859), (219, 91, 890, 889), (128, 330, 1047, 696), (46, 220, 891, 746), (304, 175, 811, 1021), (330, 203, 863, 1047), (43, 219, 889, 739), (251, 278, 995, 960), (55, 154, 777, 775), (27, 1107, 89, 657, 717), (84, 131, 720, 868), (30, 218, 887, 721), (29, 153, 776, 719), (277, 245, 947, 994), (152, 55, 775, 774), (212, 303, 1020, 879), (217, 86, 874, 886), (141, 329, 1046, 747), (303, 143, 750, 1020), (216, 84, 868, 885), (329, 194, 846, 1046), (252, 277, 994, 961), (215, 87, 876, 884), (276, 248, 953, 993), (149, 54, 772, 771), (209, 302, 1019, 871), (162, 328, 1045, 791), (302, 129, 699, 1019), (214, 85, 872, 882), (328, 193, 845, 1045), (49, 212, 879, 751), (253, 276, 993, 984), (213, 88, 880, 881), (77, 128, 696, 852), (148, 53, 762, 769), (92, 127, 695, 892), (45, 211, 875, 743), (275, 247, 951, 992), (208, 301, 1018, 869), (166, 327, 1044, 796), (48, 210, 873, 698), (301, 126, 694, 1018), (327, 192, 844, 1044), (20, 209, 871, 697), (254, 275, 992, 962), (76, 124, 691, 850), (19, 208, 869, 692), (91, 123, 690, 890), (17, 207, 867, 685), (274, 244, 945, 991), (211, 300, 1017, 875), (169, 326, 1043, 800), (146, 52, 760, 759), (300, 139, 742, 1017), (326, 217, 886, 1043), (255, 274, 991, 963), (15, 1106, 83, 716, 679), (75, 121, 684, 848), (33, 1105, 82, 666, 726), (273, 258, 966, 990), (145, 51, 755, 754), (207, 299, 1016, 867), (206, 81, 860, 866), (124, 325, 1042, 691), (181, 345, 1068, 820), (144, 50, 753, 752), (299, 125, 693, 1016), (325, 202, 862, 1042), (90, 119, 662, 888), (345, 229, 905, 1068), (262, 273, 990, 971), (143, 49, 751, 750), (205, 80, 856, 865), (62, 200, 859, 809), (142, 48, 698, 749), (204, 79, 854, 864), (118, 267, 976, 825), (272, 257, 965, 989), (210, 298, 1015, 873), (203, 77, 852, 863), (138, 324, 1041, 740), (117, 266, 975, 786), (176, 344, 1067, 812), (329, 141, 523, 628), (60, 199, 855, 797), (298, 142, 749, 1015), (143, 303, 602, 372), (84, 216, 455, 456), (324, 191, 843, 1041), (194, 329, 628, 435), (116, 265, 974, 773), (344, 228, 904, 1067), (277, 252, 491, 576), (59, 198, 853, 792), (263, 272, 989, 972), (87, 215, 453, 454), (202, 76, 850, 862), (112, 264, 973, 661), (248, 276, 575, 485), (47, 197, 851, 748), (139, 45, 743, 742), (54, 149, 382, 383), (201, 75, 848, 861), (44, 196, 849, 741), (302, 209, 547, 601), (271, 256, 964, 988), (220, 297, 1014, 891), (328, 162, 528, 627), (121, 323, 1040, 684), (113, 263, 972, 700), (129, 302, 601, 354), (172, 343, 1066, 807), (41, 195, 847, 734), (85, 214, 451, 452), (137, 43, 739, 738), (297, 183, 823, 1014), (193, 328, 627, 433), (323, 201, 861, 1040), (114, 262, 971, 705), (343, 206, 866, 1066), (212, 49, 373, 550), (264, 271, 988, 973), (136, 42, 736, 735), (276, 253, 492, 575), (88, 213, 449, 450), (261, 118, 825, 969), (128, 77, 442, 518), (270, 259, 967, 987), (9, 1104, 78, 710, 667), (53, 148, 380, 381), (135, 322, 1039, 733), (260, 117, 786, 968), (127, 92, 462, 517), (168, 342, 1065, 799), (296, 180, 981, 1013), (211, 45, 369, 549), (322, 190, 842, 1039), (247, 275, 574, 483), (259, 116, 773, 967), (342, 227, 903, 1065), (265, 270, 987, 974), (301, 208, 546, 600), (3, 1100, 40, 680, 650), (225, 296, 1013, 982), (327, 166, 530, 626), (2, 1116, 115, 729, 652), (67, 1099, 39, 732, 731), (210, 48, 371, 548), (258, 114, 705, 966), (0, 1098, 38, 676, 646), (126, 301, 600, 352), (218, 295, 1012, 887), (39, 1103, 74, 678, 732), (192, 327, 626, 431), (173, 321, 1038, 808), (257, 113, 700, 965), (209, 20, 355, 547), (165, 341, 1064, 795), (269, 160, 789, 986), (275, 254, 493, 574), (115, 1097, 37, 730, 729), (295, 178, 815, 1012), (124, 76, 440, 516), (194, 70, 836, 846), (321, 189, 841, 1038), (208, 19, 353, 546), (256, 112, 661, 964), (123, 91, 460, 515), (207, 17, 351, 545), (341, 205, 865, 1064), (266, 269, 986, 975), (244, 274, 573, 477), (7, 1096, 36, 672, 660), (193, 71, 837, 845), (300, 211, 549, 599), (23, 1115, 111, 649, 713), (98, 1095, 35, 728, 727), (326, 169, 532, 625), (105, 255, 963, 946), (268, 261, 969, 985), (52, 146, 378, 379), (5, 1094, 34, 668, 656), (221, 294, 1011, 893), (139, 300, 599, 368), (192, 72, 838, 844), (119, 320, 1037, 662), (217, 326, 625, 457), (108, 254, 962, 952), (161, 340, 1063, 790), (274, 255, 494, 573), (93, 1093, 33, 726, 725), (294, 170, 802, 1011), (121, 75, 438, 514), (191, 69, 835, 843), (320, 226, 902, 1037), (258, 273, 572, 499), (340, 204, 864, 1063), (267, 268, 985, 976), (51, 145, 376, 377), (133, 32, 724, 723), (88, 182, 821, 880), (299, 207, 545, 598), (132, 31, 664, 722), (190, 68, 834, 842), (81, 206, 447, 448), (106, 252, 961, 948), (96, 181, 820, 900), (325, 124, 516, 624), (222, 293, 1010, 895), (345, 181, 537, 644), (189, 73, 840, 841), (131, 319, 1036, 720), (50, 144, 374, 375), (110, 251, 960, 956), (130, 29, 719, 718), (125, 299, 598, 350), (293, 179, 816, 1010), (319, 216, 885, 1036), (107, 250, 959, 950), (202, 325, 624, 439), (16, 1092, 28, 659, 681), (83, 1091, 27, 717, 716), (119, 90, 465, 513), (14, 1090, 26, 655, 677), (223, 292, 1009, 899), (229, 345, 644, 470), (177, 318, 1035, 813), (273, 262, 507, 572), (249, 110, 956, 955), (102, 1089, 25, 715, 714), (292, 184, 824, 1009), (49, 143, 372, 373), (318, 215, 884, 1035), (248, 109, 954, 953), (80, 205, 445, 446), (87, 177, 813, 876), (12, 1088, 24, 651, 673), (200, 62, 410, 544), (247, 108, 952, 951), (95, 176, 812, 896), (48, 142, 370, 371), (58, 260, 968, 788), (104, 1087, 23, 713, 712), (79, 204, 443, 444), (246, 107, 950, 949), (10, 1086, 22, 647, 669), (267, 118, 506, 512), (235, 291, 1008, 918), (1, 1102, 67, 731, 648), (257, 272, 571, 497), (123, 317, 1034, 690), (245, 106, 948, 947), (298, 210, 548, 597), (78, 1085, 21, 711, 710), (291, 132, 722, 1008), (77, 203, 441, 442), (21, 1101, 66, 645, 711), (317, 225, 982, 1034), (324, 138, 521, 623), (244, 105, 946, 945), (73, 173, 808, 840), (266, 117, 504, 511), (11, 1114, 104, 712, 671), (81, 172, 807, 860), (344, 176, 535, 643), (52, 188, 833, 760), (37, 1113, 103, 674, 730), (199, 60, 402, 543), (234, 290, 1007, 916), (316, 137, 738, 1033), (142, 298, 597, 370), (290, 136, 735, 1007), (65, 187, 829, 827), (191, 324, 623, 429), (180, 316, 1033, 981), (50, 186, 828, 753), (265, 116, 502, 510), (86, 169, 800, 874), (231, 289, 1006, 908), (185, 65, 827, 826), (127, 315, 1032, 695), (228, 344, 643, 468), (147, 339, 1058, 761), (94, 168, 799, 894), (289, 122, 686, 1006), (315, 224, 901, 1032), (339, 237, 983, 1058), (198, 59, 400, 542), (129, 20, 697, 699), (184, 64, 822, 824), (272, 263, 508, 571), (72, 166, 796, 838), (183, 46, 746, 823), (76, 202, 439, 440), (80, 165, 795, 856), (233, 288, 1005, 914), (264, 112, 496, 509), (140, 314, 1031, 745), (288, 133, 723, 1005), (314, 214, 882, 1031), (126, 19, 692, 694), (71, 162, 791, 837), (125, 17, 685, 693), (197, 47, 398, 541), (79, 161, 790, 854), (230, 287, 1004, 906), (182, 313, 1030, 821), (13, 1112, 102, 714, 675), (338, 134, 977, 1056), (287, 120, 665, 1004), (313, 213, 881, 1030), (109, 159, 787, 954), (179, 63, 814, 816), (150, 338, 1056, 978), (122, 18, 687, 686), (178, 30, 721, 815), (100, 157, 783, 919), (286, 232, 910, 1003), (45, 139, 368, 369), (312, 144, 752, 1029), (35, 1111, 101, 670, 728), (75, 201, 437, 438), (337, 149, 771, 1055), (40, 1084, 16, 681, 680), (196, 44, 406, 540), (237, 286, 1003, 983), (175, 62, 809, 811), (256, 271, 570, 495), (186, 312, 1029, 828), (151, 337, 1055, 979), (297, 220, 552, 596), (57, 243, 937, 784), (74, 1083, 15, 679, 678), (323, 121, 514, 622), (174, 41, 734, 810), (632, 362, 363, 391), (505, 567, 512, 506), (503, 568, 511, 504), (396, 395, 568, 503), (501, 569, 510, 502), (495, 570, 509, 496), (497, 571, 508, 498), (499, 572, 507, 500), (477, 573, 494, 478), (483, 574, 493, 484), (485, 575, 492, 486), (479, 576, 491, 480), (487, 577, 490, 488), (481, 578, 489, 482), (394, 393, 579, 566), (392, 391, 580, 565), (391, 363, 561, 580), (383, 385, 581, 564), (381, 380, 582, 563), (363, 384, 583, 561), (377, 390, 584, 562), (472, 585, 476, 473), (347, 346, 586, 556), (361, 360, 587, 558), (349, 348, 588, 557), (365, 364, 589, 559), (359, 358, 590, 560), (419, 418, 591, 555), (414, 413, 592, 554), (404, 403, 593, 553), (412, 411, 594, 551), (459, 595, 463, 460), (367, 415, 595, 459), (417, 416, 596, 552), (371, 370, 597, 548), (351, 350, 598, 545), (369, 368, 599, 549), (353, 352, 600, 546), (355, 354, 601, 547), (373, 372, 602, 550), (410, 409, 603, 544), (402, 401, 604, 543), (400, 399, 605, 542), (398, 397, 606, 541), (406, 405, 607, 540), (408, 407, 608, 539), (378, 609, 424, 379), (420, 610, 423, 421), (374, 611, 422, 375), (450, 449, 612, 538), (452, 451, 613, 522), (462, 461, 614, 517), (366, 615, 415, 367), (460, 463, 616, 515), (454, 453, 617, 536), (456, 455, 618, 519), (465, 464, 619, 513), (426, 425, 620, 534), (428, 427, 621, 520), (438, 437, 622, 514), (430, 429, 623, 521), (440, 439, 624, 516), (458, 457, 625, 532), (432, 431, 626, 530), (434, 433, 627, 528), (436, 435, 628, 523), (442, 441, 629, 518), (486, 492, 630, 526), (475, 474, 631, 525), (376, 633, 390, 377), (386, 634, 389, 387), (356, 635, 388, 357), (382, 636, 385, 383), (362, 637, 384, 363), (473, 476, 638, 524), (444, 443, 639, 527), (446, 445, 640, 529), (467, 466, 641, 531), (448, 447, 642, 533), (469, 468, 643, 535), (471, 470, 644, 537), (303, 212, 550, 602), (55, 152, 386, 387), (245, 277, 576, 479), (153, 29, 357, 388), (218, 30, 412, 551), (131, 84, 456, 519), (154, 55, 387, 389), (278, 251, 490, 577), (219, 43, 367, 459), (203, 330, 629, 441), (175, 304, 603, 409), (220, 46, 417, 552), (330, 128, 518, 629), (91, 219, 459, 460), (304, 200, 544, 603), (249, 278, 577, 487), (221, 61, 404, 553), (222, 63, 414, 554), (135, 68, 428, 520), (56, 156, 391, 392), (279, 250, 489, 578), (253, 331, 630, 492), (167, 305, 604, 401), (223, 64, 419, 555), (331, 159, 526, 630), (305, 199, 543, 604), (246, 279, 578, 481), (138, 69, 430, 521), (57, 158, 393, 394), (140, 85, 452, 522), (236, 332, 631, 474), (92, 224, 461, 462), (164, 306, 605, 399), (158, 280, 579, 393), (141, 70, 436, 523), (332, 157, 525, 631), (306, 198, 542, 605), (280, 243, 566, 579), (90, 226, 464, 465), (156, 333, 632, 391), (58, 160, 395, 396), (230, 8, 347, 556), (94, 227, 466, 467), (163, 307, 606, 397), (231, 18, 349, 557), (95, 228, 468, 469), (307, 197, 541, 606), (281, 242, 565, 580), (333, 134, 362, 632), (47, 163, 397, 398), (238, 281, 580, 561), (334, 155, 390, 633), (96, 229, 470, 471), (59, 164, 399, 400), (233, 32, 361, 558), (171, 308, 607, 405), (151, 282, 581, 385), (234, 42, 365, 559), (147, 99, 473, 524), (145, 334, 633, 376), (308, 196, 540, 607), (282, 241, 564, 581), (235, 31, 359, 560), (60, 167, 401, 402), (99, 232, 472, 473), (174, 309, 608, 407), (148, 283, 582, 380), (309, 195, 539, 608), (283, 240, 563, 582), (335, 154, 389, 634), (310, 188, 424, 609), (61, 170, 403, 404), (8, 120, 346, 347), (150, 284, 583, 384), (152, 335, 634, 386), (100, 236, 474, 475), (146, 310, 609, 378), (284, 238, 561, 583), (239, 51, 377, 562), (44, 171, 405, 406), (240, 53, 381, 563), (336, 153, 388, 635), (311, 187, 423, 610), (155, 285, 584, 390), (241, 54, 383, 564), (130, 336, 635, 356), (185, 311, 610, 420), (285, 239, 562, 584), (242, 56, 392, 565), (41, 174, 407, 408), (243, 57, 394, 566), (337, 151, 385, 636), (312, 186, 422, 611), (62, 175, 409, 410), (286, 237, 476, 585), (149, 337, 636, 382), (144, 312, 611, 374), (232, 286, 585, 472), (157, 100, 475, 525), (30, 178, 411, 412), (18, 122, 348, 349), (338, 150, 384, 637), (63, 179, 413, 414), (159, 109, 486, 526), (213, 313, 612, 449), (120, 287, 586, 346), (134, 338, 637, 362), (313, 182, 538, 612), (287, 230, 556, 586), (161, 79, 444, 527), (17, 125, 350, 351), (162, 71, 434, 528), (19, 126, 352, 353), (214, 314, 613, 451), (133, 288, 587, 360), (314, 140, 522, 613), (288, 233, 558, 587), (165, 80, 446, 529), (46, 183, 416, 417), (166, 72, 432, 530), (64, 184, 418, 419), (20, 129, 354, 355), (237, 339, 638, 476), (224, 315, 614, 461), (122, 289, 588, 348), (168, 94, 467, 531), (339, 147, 524, 638), (315, 127, 517, 614), (65, 185, 420, 421), (289, 231, 557, 588), (169, 86, 458, 532), (186, 50, 375, 422), (316, 180, 415, 615), (187, 65, 421, 423), (136, 290, 589, 364), (137, 316, 615, 366), (290, 234, 559, 589), (188, 52, 379, 424), (172, 81, 448, 533), (173, 73, 426, 534), (105, 244, 477, 478), (225, 317, 616, 463), (132, 291, 590, 358), (106, 245, 479, 480), (317, 123, 515, 616), (291, 235, 560, 590), (107, 246, 481, 482), (260, 58, 396, 503), (176, 95, 469, 535), (108, 247, 483, 484), (177, 87, 454, 536), (109, 248, 485, 486), (215, 318, 617, 453), (184, 292, 591, 418), (110, 249, 487, 488), (318, 177, 536, 617), (292, 223, 555, 591), (250, 107, 482, 489), (216, 319, 618, 455), (179, 293, 592, 413), (29, 130, 356, 357), (251, 110, 488, 490), (319, 131, 519, 618), (73, 189, 425, 426), (293, 222, 554, 592), (181, 96, 471, 537), (252, 106, 480, 491), (68, 190, 427, 428), (31, 132, 358, 359), (182, 88, 450, 538), (32, 133, 360, 361), (268, 267, 512, 567), (204, 340, 639, 443), (226, 320, 619, 464), (69, 191, 429, 430), (170, 294, 593, 403), (340, 161, 527, 639), (254, 108, 484, 493), (320, 119, 513, 619), (72, 192, 431, 432), (294, 221, 553, 593), (261, 268, 567, 505), (255, 105, 478, 494), (71, 193, 433, 434), (269, 266, 511, 568), (205, 341, 640, 445), (112, 256, 495, 496), (189, 321, 620, 425), (70, 194, 435, 436), (178, 295, 594, 411), (160, 269, 568, 395), (341, 165, 529, 640), (113, 257, 497, 498), (321, 173, 534, 620), (295, 218, 551, 594), (114, 258, 499, 500), (296, 225, 463, 595), (270, 265, 510, 569), (227, 342, 641, 466), (116, 259, 501, 502), (190, 322, 621, 427), (180, 296, 595, 415), (342, 168, 531, 641), (117, 260, 503, 504), (322, 135, 520, 621), (259, 270, 569, 501), (118, 261, 505, 506), (42, 136, 364, 365), (271, 264, 509, 570), (206, 343, 642, 447), (262, 114, 500, 507), (201, 323, 622, 437), (183, 297, 596, 416), (43, 137, 366, 367), (195, 41, 408, 539), (343, 172, 533, 642), (263, 113, 498, 508), (830, 649, 650, 680), (825, 976, 661, 660, 672), (1068, 662, 663, 735), (898, 657, 658, 737, 817), (1067, 690, 689, 723), (1066, 691, 692, 742), (858, 678, 679, 744, 803), (1065, 695, 687, 722), (1064, 696, 697, 749), (1063, 684, 685, 750), (786, 975, 700, 673, 651), (1062, 701, 702, 756), (1061, 682, 683, 757), (773, 974, 705, 681, 659), (1060, 706, 707, 763), (932, 670, 671, 765, 766), (1059, 766, 765, 709), (1058, 767, 768, 769), (913, 727, 728, 768, 767), (1057, 770, 764, 708), (1056, 771, 772, 978), (1055, 761, 762, 979), (661, 973, 773, 659, 660), (1054, 774, 775, 776), (1053, 759, 760, 777), (1052, 778, 758, 704), (1051, 779, 780, 980), (714, 938, 782, 703, 675), (653, 919, 783, 784, 715), (1049, 754, 755, 785), (729, 786, 651, 652), (674, 954, 787, 788, 730), (1048, 752, 753, 789), (1047, 790, 751, 699), (1046, 791, 792, 793), (1045, 733, 734, 794), (710, 856, 795, 698, 667), (645, 838, 796, 797, 711), (1044, 747, 748, 798), (725, 894, 799, 664, 654), (666, 874, 800, 801, 726), (1043, 745, 746, 802), (1042, 803, 744, 694), (1041, 804, 805, 806), (839, 731, 732, 805, 804), (1040, 807, 743, 693), (1039, 808, 809, 810), (1038, 740, 741, 811), (1037, 812, 724, 665), (1036, 813, 814, 815), (1035, 738, 739, 816), (1034, 817, 737, 688), (1033, 818, 819, 981), (878, 716, 717, 819, 818), (1032, 820, 736, 686), (1031, 821, 822, 823), (1030, 720, 721, 824), (700, 972, 825, 672, 673), (1029, 826, 827, 828), (1028, 718, 719, 829), (705, 971, 830, 680, 681), (1027, 831, 832, 833), (958, 712, 713, 832, 831), (668, 669, 835, 841, 840), (656, 668, 840, 842, 834), (647, 648, 731, 839), (669, 647, 839, 843, 835), (676, 677, 836, 844, 838), (646, 676, 838, 645), (655, 656, 834, 845, 837), (677, 655, 837, 846, 836), (1026, 859, 860, 861), (1025, 857, 858, 862), (711, 797, 855, 856, 710), (1024, 853, 854, 863), (1023, 847, 848, 864), (1022, 851, 852, 865), (805, 732, 678, 858, 857), (1021, 849, 850, 866), (1020, 867, 868, 881), (1019, 879, 880, 882), (744, 679, 716, 878, 877), (1018, 877, 878, 883), (1017, 869, 870, 884), (1016, 875, 876, 885), (1015, 871, 872, 886), (667, 698, 873, 874, 666), (1014, 899, 900, 901), (1013, 897, 898, 982), (1012, 895, 896, 902), (726, 801, 893, 894, 725), (1011, 891, 892, 903), (1010, 889, 890, 904), (819, 717, 657, 898, 897), (1009, 887, 888, 905), (1008, 908, 909, 920), (654, 664, 918, 919, 653), (1007, 906, 907, 921), (1006, 916, 917, 922), (1005, 910, 911, 923), (1004, 914, 915, 924), (737, 658, 727, 913, 912), (1003, 912, 913, 983), (715, 784, 937, 938, 714), (1002, 935, 936, 939), (1001, 933, 934, 940), (1000, 931, 932, 941), (768, 728, 670, 932, 931), (999, 929, 930, 942), (998, 925, 926, 943), (997, 927, 928, 944), (765, 671, 712, 958, 957), (996, 957, 958, 959), (995, 945, 946, 960), (994, 955, 956, 961), (993, 947, 948, 984), (675, 703, 953, 954, 674), (992, 949, 950, 962), (991, 951, 952, 963), (990, 970, 830, 971), (989, 969, 825, 972), (730, 788, 968, 786, 729), (988, 967, 773, 973), (987, 966, 705, 974), (986, 965, 700, 975), (985, 964, 661, 976), (832, 713, 649, 830, 970), (827, 829, 985, 969), (829, 719, 964, 985), (789, 753, 965, 986), (775, 777, 987, 967), (777, 760, 966, 987), (719, 776, 988, 964), (776, 775, 967, 988), (753, 828, 989, 965), (828, 827, 969, 989), (760, 833, 990, 966), (833, 832, 970, 990), (683, 708, 991, 945), (708, 764, 951, 991), (764, 763, 992, 951), (763, 707, 949, 992), (703, 756, 993, 953), (756, 702, 947, 993), (702, 704, 994, 947), (704, 758, 955, 994), (758, 757, 995, 955), (757, 683, 945, 995), (707, 709, 996, 949), (709, 765, 957, 996), (937, 997, 944, 938), (785, 755, 927, 997), (935, 998, 943, 936), (933, 999, 942, 934), (979, 762, 929, 999), (929, 1000, 941, 930), (769, 768, 931, 1000), (925, 1001, 940, 926), (978, 772, 933, 1001), (927, 1002, 939, 928), (980, 780, 935, 1002), (689, 688, 1003, 910), (688, 737, 912, 1003), (906, 1004, 924, 907), (665, 724, 914, 1004), (914, 1005, 923, 915), (723, 689, 910, 1005), (908, 1006, 922, 909), (686, 736, 916, 1006), (916, 1007, 921, 917), (735, 663, 906, 1007), (918, 1008, 920, 919), (722, 687, 908, 1008), (899, 1009, 905, 900), (824, 721, 887, 1009), (895, 1010, 904, 896), (816, 739, 889, 1010), (893, 1011, 903, 894), (802, 746, 891, 1011), (887, 1012, 902, 888), (815, 814, 895, 1012), (981, 819, 897, 1013), (891, 1014, 901, 892), (823, 822, 899, 1014), (873, 1015, 886, 874), (749, 697, 871, 1015), (867, 1016, 885, 868), (693, 743, 875, 1016), (875, 1017, 884, 876), (742, 692, 869, 1017), (869, 1018, 883, 870), (694, 744, 877, 1018), (871, 1019, 882, 872), (699, 751, 879, 1019), (879, 1020, 881, 880), (750, 685, 867, 1020), (859, 1021, 866, 860), (811, 741, 849, 1021), (855, 1022, 865, 856), (798, 748, 851, 1022), (853, 1023, 864, 854), (794, 734, 847, 1023), (851, 1024, 863, 852), (793, 792, 853, 1024), (849, 1025, 862, 850), (806, 805, 857, 1025), (847, 1026, 861, 848), (810, 809, 859, 1026), (950, 959, 1027, 759), (959, 958, 831, 1027), (956, 960, 1028, 826), (960, 946, 718, 1028), (948, 961, 1029, 752), (961, 956, 826, 1029), (821, 1030, 824, 822), (881, 868, 720, 1030), (745, 1031, 823, 746), (882, 880, 821, 1031), (695, 1032, 686, 687), (901, 900, 820, 1032), (870, 883, 1033, 738), (883, 878, 818, 1033), (690, 1034, 688, 689), (982, 898, 817, 1034), (813, 1035, 816, 814), (884, 870, 738, 1035), (720, 1036, 815, 721), (885, 876, 813, 1036), (662, 1037, 665, 663), (902, 896, 812, 1037), (808, 1038, 811, 809), (841, 835, 740, 1038), (733, 1039, 810, 734), (842, 840, 808, 1039), (684, 1040, 693, 685), (861, 860, 807, 1040), (740, 1041, 806, 741), (843, 839, 804, 1041), (691, 1042, 694, 692), (862, 858, 803, 1042), (800, 1043, 802, 801), (886, 872, 745, 1043), (796, 1044, 798, 797), (844, 836, 747, 1044), (791, 1045, 794, 792), (845, 834, 733, 1045), (747, 1046, 793, 748), (846, 837, 791, 1046), (696, 1047, 699, 697), (863, 854, 790, 1047), (787, 1048, 789, 788), (984, 948, 752, 1048), (783, 1049, 785, 784), (920, 909, 754, 1049), (779, 1050, 781, 780), (917, 921, 1050, 779), (921, 907, 977, 1050), (909, 922, 1051, 754), (922, 917, 779, 1051), (701, 1052, 704, 702), (928, 939, 1052, 701), (939, 936, 778, 1052), (952, 962, 1053, 774), (962, 950, 759, 1053), (946, 963, 1054, 718), (963, 952, 774, 1054), (915, 923, 1055, 771), (923, 911, 761, 1055), (907, 924, 1056, 977), (924, 915, 771, 1056), (682, 1057, 708, 683), (926, 940, 1057, 682), (940, 934, 770, 1057), (761, 1058, 769, 762), (983, 913, 767, 1058), (706, 1059, 709, 707), (930, 941, 1059, 706), (941, 932, 766, 1059), (770, 1060, 763, 764), (934, 942, 1060, 770), (942, 930, 706, 1060), (778, 1061, 757, 758), (936, 943, 1061, 778), (943, 926, 682, 1061), (782, 1062, 756, 703), (938, 944, 1062, 782), (944, 928, 701, 1062), (790, 1063, 750, 751), (864, 848, 684, 1063), (795, 1064, 749, 698), (865, 852, 696, 1064), (799, 1065, 722, 664), (903, 892, 695, 1065), (807, 1066, 742, 743), (866, 850, 691, 1066), (812, 1067, 723, 724), (904, 890, 690, 1067), (820, 1068, 735, 736), (905, 888, 662, 1068), (32, 233, 914, 724), (25, 1109, 97, 653, 715), (308, 171, 806, 1025), (282, 151, 979, 999), (97, 1073, 4, 654, 653), (42, 234, 916, 736), (99, 147, 761, 911), (334, 145, 754, 1051), (6, 1110, 98, 727, 658), (196, 308, 1025, 849), (241, 282, 999, 933), (26, 1074, 5, 656, 655), (31, 235, 918, 664), (89, 1075, 6, 658, 657), (167, 60, 797, 798), (28, 1076, 7, 660, 659), (232, 99, 911, 910), (309, 174, 810, 1026), (283, 148, 769, 1000), (195, 309, 1026, 847), (240, 283, 1000, 929), (154, 335, 1053, 777), (188, 310, 1027, 833), (170, 61, 801, 802), (120, 8, 663, 665), (284, 150, 978, 1001), (82, 1077, 9, 667, 666), (335, 152, 774, 1053), (236, 100, 919, 920), (310, 146, 759, 1027), (238, 284, 1001, 925), (34, 1078, 10, 669, 668), (51, 239, 927, 755), (171, 44, 741, 806), (101, 1079, 11, 671, 670), (53, 240, 929, 762), (153, 336, 1054, 776), (187, 311, 1028, 829), (36, 1080, 12, 673, 672), (285, 155, 980, 1002), (103, 1081, 13, 675, 674), (54, 241, 933, 772), (336, 130, 718, 1054), (311, 185, 826, 1028), (239, 285, 1002, 927), (38, 1082, 14, 677, 676), (56, 242, 935, 780), (66, 1101, 21, 1085, 78, 1104, 9, 1077, 82, 1105, 33, 1093, 93, 1108, 4, 1073, 97, 1109, 25, 1089, 102, 1112, 13, 1081, 103, 1113, 37, 1097, 115, 1116, 2, 1072, 24, 1088, 12, 1080, 36, 1096, 7, 1076, 28, 1092, 16, 1084, 40, 1100, 3, 1071, 111, 1115, 23, 1087, 104, 1114, 11, 1079, 101, 1111, 35, 1095, 98, 1110, 6, 1075, 89, 1107, 27, 1091, 83, 1106, 15, 1083, 74, 1103, 39, 1099, 67, 1102, 1, 1070, 22, 1086, 10, 1078, 34, 1094, 5, 1074, 26, 1090, 14, 1082, 38, 1098, 0, 1069)])
me_plane_001.polygons.foreach_set('material_index', [1, 2, 2, 2, 1, 2, 2, 2, 1, 2, 2, 2, 2, 1, 2, 2, 2, 2, 2, 2, 2, 2, 2, 2, 2, 2, 2, 2, 2, 2, 2, 2, 2, 2, 2, 2, 2, 2, 2, 2, 1, 2, 2, 2, 2, 2, 2, 2, 2, 2, 2, 2, 2, 2, 1, 2, 2, 2, 2, 2, 2, 2, 2, 2, 2, 2, 2, 2, 2, 2, 2, 2, 2, 2, 2, 2, 2, 2, 2, 2, 2, 2, 2, 2, 2, 2, 2, 2, 2, 2, 2, 2, 2, 2, 2, 2, 2, 2, 2, 2, 2, 1, 2, 1, 2, 2, 2, 2, 2, 2, 2, 2, 2, 2, 2, 2, 2, 2, 2, 2, 2, 2, 2, 2, 2, 2, 2, 2, 2, 2, 2, 2, 2, 2, 2, 2, 2, 2, 2, 2, 2, 2, 2, 2, 2, 2, 2, 2, 2, 2, 2, 2, 2, 2, 2, 2, 2, 2, 2, 2, 2, 2, 2, 2, 2, 2, 2, 2, 2, 2, 2, 2, 2, 1, 2, 2, 2, 2, 2, 2, 2, 2, 2, 2, 2, 2, 2, 1, 2, 2, 1, 1, 2, 2, 1, 2, 2, 1, 2, 2, 2, 2, 2, 2, 2, 1, 2, 2, 2, 2, 2, 2, 2, 2, 2, 2, 2, 1, 2, 2, 1, 1, 2, 2, 2, 2, 1, 2, 2, 2, 2, 2, 2, 2, 2, 1, 2, 2, 2, 2, 2, 2, 2, 2, 2, 2, 2, 2, 2, 2, 2, 2, 2, 2, 2, 2, 2, 2, 2, 2, 2, 2, 2, 2, 2, 1, 1, 2, 1, 2, 2, 2, 2, 2, 1, 2, 2, 2, 2, 2, 2, 1, 2, 2, 2, 2, 2, 1, 2, 2, 1, 2, 2, 1, 2, 2, 2, 2, 1, 2, 2, 1, 2, 2, 2, 2, 2, 1, 2, 2, 2, 1, 2, 2, 2, 2, 2, 2, 2, 2, 2, 2, 2, 2, 2, 2, 2, 2, 2, 2, 2, 2, 2, 2, 2, 2, 2, 2, 2, 2, 2, 2, 2, 2, 2, 2, 2, 2, 2, 2, 2, 2, 1, 2, 2, 2, 2, 2, 2, 2, 2, 2, 2, 2, 2, 1, 2, 2, 1, 2, 2, 2, 2, 2, 2, 2, 2, 1, 2, 2, 2, 2, 2, 2, 2, 2, 2, 2, 2, 2, 2, 2, 2, 2, 2, 2, 2, 2, 2, 2, 2, 2, 2, 2, 2, 2, 2, 2, 2, 2, 2, 2, 2, 2, 2, 2, 2, 2, 2, 2, 2, 2, 2, 2, 2, 2, 2, 2, 2, 2, 2, 2, 2, 2, 2, 2, 2, 2, 2, 2, 2, 2, 2, 2, 2, 2, 2, 2, 2, 2, 2, 2, 2, 2, 2, 2, 2, 2, 2, 2, 2, 2, 2, 2, 2, 2, 2, 2, 2, 2, 2, 2, 2, 2, 2, 2, 2, 2, 2, 2, 2, 2, 2, 2, 2, 2, 2, 2, 2, 2, 2, 2, 2, 2, 2, 2, 2, 2, 2, 2, 2, 2, 2, 2, 2, 2, 2, 2, 2, 2, 2, 2, 2, 2, 2, 2, 2, 2, 2, 2, 2, 2, 2, 2, 2, 2, 2, 2, 2, 2, 2, 2, 2, 2, 2, 2, 2, 2, 2, 2, 2, 2, 2, 2, 2, 2, 2, 2, 2, 2, 2, 2, 2, 2, 2, 2, 2, 2, 2, 2, 2, 2, 2, 2, 2, 2, 2, 2, 2, 2, 2, 2, 2, 2, 2, 2, 2, 2, 2, 2, 2, 2, 2, 2, 2, 2, 2, 2, 2, 2, 2, 2, 2, 2, 2, 2, 2, 2, 2, 2, 2, 2, 2, 2, 2, 2, 2, 2, 2, 2, 2, 2, 2, 2, 2, 2, 2, 2, 2, 2, 2, 2, 2, 2, 2, 2, 2, 2, 2, 2, 2, 2, 2, 2, 2, 2, 2, 2, 2, 2, 2, 2, 2, 2, 2, 2, 2, 2, 2, 2, 2, 2, 2, 2, 2, 2, 2, 2, 2, 2, 2, 2, 2, 2, 2, 2, 2, 2, 2, 2, 2, 2, 2, 2, 2, 2, 2, 2, 1, 1, 1, 1, 1, 1, 1, 1, 1, 1, 1, 1, 1, 1, 1, 1, 1, 1, 1, 1, 1, 1, 1, 1, 1, 1, 1, 1, 1, 1, 1, 1, 1, 1, 1, 1, 1, 1, 1, 1, 1, 1, 1, 1, 1, 1, 1, 1, 1, 1, 1, 1, 1, 1, 1, 1, 1, 1, 1, 1, 1, 1, 1, 1, 1, 1, 1, 1, 1, 1, 1, 1, 1, 1, 1, 1, 1, 1, 1, 1, 1, 1, 1, 1, 1, 1, 1, 1, 1, 1, 1, 1, 1, 1, 1, 1, 1, 1, 1, 1, 1, 1, 1, 1, 1, 1, 1, 1, 1, 1, 1, 1, 1, 1, 1, 1, 1, 1, 1, 1, 1, 1, 1, 1, 1, 1, 1, 1, 1, 1, 1, 1, 1, 1, 1, 1, 1, 1, 1, 1, 1, 1, 1, 1, 1, 1, 1, 1, 1, 1, 1, 1, 1, 1, 1, 1, 1, 1, 1, 1, 1, 1, 1, 1, 1, 1, 1, 1, 1, 1, 1, 1, 1, 1, 1, 1, 1, 1, 1, 1, 1, 1, 1, 1, 1, 1, 1, 1, 1, 1, 1, 1, 1, 1, 1, 1, 1, 1, 1, 1, 1, 1, 1, 1, 1, 1, 1, 1, 1, 1, 1, 1, 1, 1, 1, 1, 1, 1, 1, 1, 1, 1, 1, 1, 1, 1, 1, 1, 1, 1, 1, 1, 1, 1, 1, 1, 1, 1, 1, 1, 1, 1, 1, 1, 1, 1, 1, 1, 1, 1, 1, 1, 1, 1, 1, 1, 1, 1, 1, 1, 1, 1, 1, 1, 1, 1, 1, 1, 1, 1, 1, 1, 1, 1, 1, 1, 1, 1, 1, 1, 1, 1, 1, 1, 1, 1, 1, 1, 1, 1, 1, 1, 1, 1, 1, 1, 1, 1, 1, 2, 1, 2, 2, 1, 2, 2, 2, 1, 2, 2, 1, 2, 1, 2, 1, 2, 2, 2, 2, 2, 2, 2, 2, 2, 2, 1, 2, 2, 2, 2, 1, 2, 2, 1, 2, 2, 2, 1, 2, 1, 2, 2, 2, 2, 1, 2, 1])
me_plane_001.materials.append(mat_material_004)
me_plane_001.materials.append(mat_material_005)
me_plane_001.materials.append(mat_material_006)
me_plane_001.use_remesh_preserve_volume = False
me_plane_001.use_remesh_preserve_attributes = False
me_plane_001.use_mirror_vertex_groups = False
me_plane_001.update()

# ---- objects
ob_plane = bpy.data.objects.new('Plane', me_plane_001)

# ---- transforms, parenting, visibility, modifiers, constraints
ob_plane.location = (0.0, 0.0, 0.0)
ob_plane.rotation_euler = (0.0, 0.04959, 0.0)
ob_plane.scale = (2.266, 5.736, 1.522)
ob_plane.lineart.crease_threshold = 0.0

# ---- collection membership
col_collection_1.objects.link(ob_plane)

# ---- scene / render settings (as saved in the file)
scene.frame_start = 1; scene.frame_end = 250; scene.frame_set(1)
scene.render.engine = 'BLENDER_EEVEE_NEXT'
scene.render.resolution_percentage = 50
scene.render.dither_intensity = 0.0
scene.cycles.use_denoising = False
scene.cycles.samples = 128
scene.cycles.sampling_pattern = 'TABULATED_SOBOL'
scene.cycles.use_adaptive_sampling = False
scene.cycles.use_light_tree = False
scene.cycles.blur_glossy = 0.0
scene.cycles.sample_clamp_indirect = 0.0
scene.view_settings.view_transform = 'Standard'
bpy.context.view_layer.update()

# ---- added for rendering (the .blend has no active camera and no usable light): camera, sun
cam_auto = bpy.data.cameras.new('AutoCamera')
cam_auto.lens = 50.0
cam_auto.sensor_width = 36.0
cam_auto.clip_end = 1000.0
ob_auto_camera = bpy.data.objects.new('AutoCamera', cam_auto)
scene.collection.objects.link(ob_auto_camera)
ob_auto_camera.location = (11.4265, -13.7051, 9.24825)
ob_auto_camera.rotation_euler = (1.09748, -7.21219e-08, 0.694738)
scene.camera = ob_auto_camera
light_auto_sun = bpy.data.lights.new('AutoSun', 'SUN')
light_auto_sun.energy = 3.0
light_auto_sun.angle = 0.0523599
ob_auto_sun = bpy.data.objects.new('AutoSun', light_auto_sun)
scene.collection.objects.link(ob_auto_sun)
ob_auto_sun.rotation_euler = (0.872665, 0.174533, 0.523599)
bpy.context.view_layer.update()
